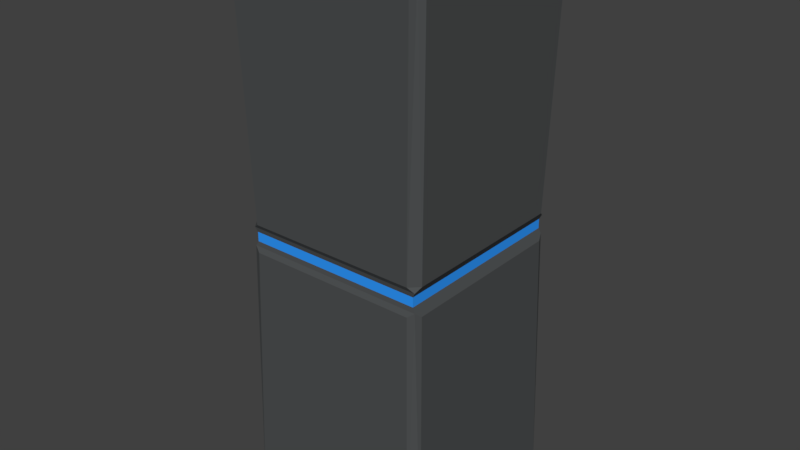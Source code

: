 # Source: Pilone_01.blend  (saved by Blender 2.79.0; exported with 4.5.12 LTS)
import bpy
from mathutils import Matrix  # noqa: F401  (used for matrix-valued properties, if any)

bpy.ops.wm.read_factory_settings(use_empty=True)
scene = bpy.context.scene
scene.name = 'Scene'

# ---- collections
col_collection_1 = bpy.data.collections.new('Collection 1'); scene.collection.children.link(col_collection_1)

# ---- materials (node trees are filled in below, after node groups)
mat_base = bpy.data.materials.new('Base')
mat_base.alpha_threshold = 0.0
mat_base.use_transparent_shadow = False
mat_base.diffuse_color = (0.07649, 0.08133, 0.08353, 1.0)
mat_base.roughness = 0.5
mat_base.line_color = (0.0, 0.0, 0.0, 1.0)
mat_blurcolor = bpy.data.materials.new('BlurColor')
mat_blurcolor.alpha_threshold = 0.0
mat_blurcolor.use_transparent_shadow = False
mat_blurcolor.diffuse_color = (0.02948, 0.3192, 1.0, 1.0)
mat_blurcolor.specular_color = (0.05473, 0.4653, 1.0)
mat_blurcolor.roughness = 0.5
mat_blurcolor.specular_intensity = 0.525

# ---- material node trees

# ---- world
world_world = bpy.data.worlds.new('World'); scene.world = world_world
world_world.color = (0.05088, 0.05088, 0.05088)
world_world.use_sun_shadow = False
world_world.sun_shadow_jitter_overblur = 0.0
world_world.cycles.sampling_method = 'MANUAL'

# ---- meshes
me_cube = bpy.data.meshes.new('Cube')
me_cube.from_pydata([(1.811, 1.811, 5.544), (1.811, -1.811, 5.544), (-1.811, 1.811, 5.544), (-1.811, -1.811, 5.544), (1.82, 1.82, -0.1844), (1.82, 1.82, 0.1844), (1.82, -1.82, -0.1844), (1.82, -1.82, 0.1844), (-1.82, -1.82, -0.1844), (-1.82, -1.82, 0.1844), (-1.82, 1.82, -0.1844), (-1.82, 1.82, 0.1844), (1.77, 1.813, -0.0941), (1.77, 1.813, 0.0941), (1.77, -1.803, -0.0941), (1.77, -1.803, 0.0941), (-1.77, -1.803, -0.0941), (-1.77, -1.803, 0.0941), (-1.77, 1.813, -0.0941), (-1.77, 1.813, 0.0941), (1.815, 1.989, -5.345), (1.989, 1.815, -5.345), (1.989, -1.815, -5.345), (1.815, -1.989, -5.345), (-1.815, -1.989, -5.345), (-1.989, -1.815, -5.345), (-1.989, 1.815, -5.345), (-1.815, 1.989, -5.345), (1.989, 1.815, 5.345), (1.815, 1.989, 5.345), (1.877, 1.877, 5.419), (1.815, -1.989, 5.345), (1.989, -1.815, 5.345), (1.877, -1.877, 5.419), (-1.989, -1.815, 5.345), (-1.815, -1.989, 5.345), (-1.877, -1.877, 5.419), (-1.815, 1.989, 5.345), (-1.989, 1.815, 5.345), (-1.877, 1.877, 5.419), (1.873, 1.7, -0.2782), (1.7, 1.873, -0.2782), (1.82, 1.82, -0.1845), (1.7, 1.873, 0.2782), (1.873, 1.7, 0.2782), (1.82, 1.82, 0.1845), (1.7, -1.873, -0.2782), (1.873, -1.7, -0.2782), (1.82, -1.82, -0.1845), (1.873, -1.7, 0.2782), (1.7, -1.873, 0.2782), (1.82, -1.82, 0.1845), (-1.873, -1.7, -0.2782), (-1.7, -1.873, -0.2782), (-1.82, -1.82, -0.1845), (-1.7, -1.873, 0.2782), (-1.873, -1.7, 0.2782), (-1.82, -1.82, 0.1845), (-1.7, 1.873, -0.2782), (-1.873, 1.7, -0.2782), (-1.82, 1.82, -0.1845), (-1.873, 1.7, 0.2782), (-1.7, 1.873, 0.2782), (-1.82, 1.82, 0.1845), (1.989, 1.815, -5.345), (1.989, -1.815, -5.345), (1.873, 1.7, -0.2782), (1.873, -1.7, -0.2782)], [], [(41, 20, 27, 58), (56, 34, 38, 61), (30, 29, 37, 39, 2, 0), (36, 35, 31, 33, 1, 3), (39, 38, 34, 36, 3, 2), (23, 46, 53, 24), (0, 2, 3, 1), (50, 31, 35, 55), (42, 41, 58, 60, 10, 4), (33, 32, 28, 30, 0, 1), (44, 28, 32, 49), (51, 50, 55, 57, 9, 7), (29, 43, 62, 37), (63, 62, 43, 45, 5, 11), (25, 52, 59, 26), (48, 47, 40, 42, 4, 6), (20, 21, 22, 23, 24, 25, 26, 27), (29, 30, 28, 44, 45, 43), (7, 9, 17, 15), (5, 7, 15, 13), (11, 5, 13, 19), (10, 8, 16, 18), (57, 56, 61, 63, 11, 9), (45, 44, 49, 51, 7, 5), (54, 53, 46, 48, 6, 8), (60, 59, 52, 54, 8, 10), (13, 12, 18, 19), (16, 17, 19, 18), (14, 15, 17, 16), (12, 13, 15, 14), (9, 11, 19, 17), (4, 10, 18, 12), (6, 4, 12, 14), (8, 6, 14, 16), (47, 48, 46, 23, 22), (32, 33, 31, 50, 51, 49), (53, 54, 52, 25, 24), (35, 36, 34, 56, 57, 55), (59, 60, 58, 27, 26), (38, 39, 37, 62, 63, 61), (41, 42, 40, 21, 20), (22, 21, 64, 65), (64, 66, 67, 65), (47, 22, 65, 67), (21, 40, 66, 64), (40, 47, 67, 66)])
me_cube.polygons.foreach_set('material_index', [0, 0, 0, 0, 0, 0, 0, 0, 0, 0, 0, 0, 0, 0, 0, 0, 0, 0, 0, 0, 0, 0, 0, 0, 0, 0, 1, 1, 1, 1, 0, 0, 0, 0, 0, 0, 0, 0, 0, 0, 0, 0, 0, 0, 0, 0])
me_cube.materials.append(mat_base)
me_cube.materials.append(mat_blurcolor)
me_cube.use_remesh_preserve_volume = False
me_cube.use_remesh_preserve_attributes = False
me_cube.use_mirror_vertex_groups = False
me_cube.update()

# ---- objects
ob_cube = bpy.data.objects.new('Cube', me_cube)

# ---- transforms, parenting, visibility, modifiers, constraints
ob_cube.location = (0.0, 0.0, 0.0)
ob_cube.lock_rotations_4d = False
ob_cube.empty_display_type = 'ARROWS'
ob_cube.lineart.crease_threshold = 0.0

# ---- collection membership
col_collection_1.objects.link(ob_cube)

# ---- scene / render settings (as saved in the file)
scene.frame_start = 1; scene.frame_end = 250; scene.frame_set(1)
scene.render.engine = 'BLENDER_EEVEE_NEXT'
scene.render.resolution_percentage = 50
scene.render.dither_intensity = 0.0
scene.cycles.use_denoising = False
scene.cycles.samples = 128
scene.cycles.sampling_pattern = 'TABULATED_SOBOL'
scene.cycles.use_adaptive_sampling = False
scene.cycles.use_light_tree = False
scene.cycles.blur_glossy = 0.0
scene.cycles.sample_clamp_indirect = 0.0
scene.view_settings.view_transform = 'Standard'
bpy.context.view_layer.update()

# ---- added for rendering (the .blend has no active camera and no usable light): camera, sun
cam_auto = bpy.data.cameras.new('AutoCamera')
cam_auto.lens = 50.0
cam_auto.sensor_width = 36.0
cam_auto.clip_end = 1000.0
ob_auto_camera = bpy.data.objects.new('AutoCamera', cam_auto)
scene.collection.objects.link(ob_auto_camera)
ob_auto_camera.location = (11.3393, -13.6072, 9.17085)
ob_auto_camera.rotation_euler = (1.09748, -7.21219e-08, 0.694738)
scene.camera = ob_auto_camera
light_auto_sun = bpy.data.lights.new('AutoSun', 'SUN')
light_auto_sun.energy = 3.0
light_auto_sun.angle = 0.0523599
ob_auto_sun = bpy.data.objects.new('AutoSun', light_auto_sun)
scene.collection.objects.link(ob_auto_sun)
ob_auto_sun.rotation_euler = (0.872665, 0.174533, 0.523599)
bpy.context.view_layer.update()
